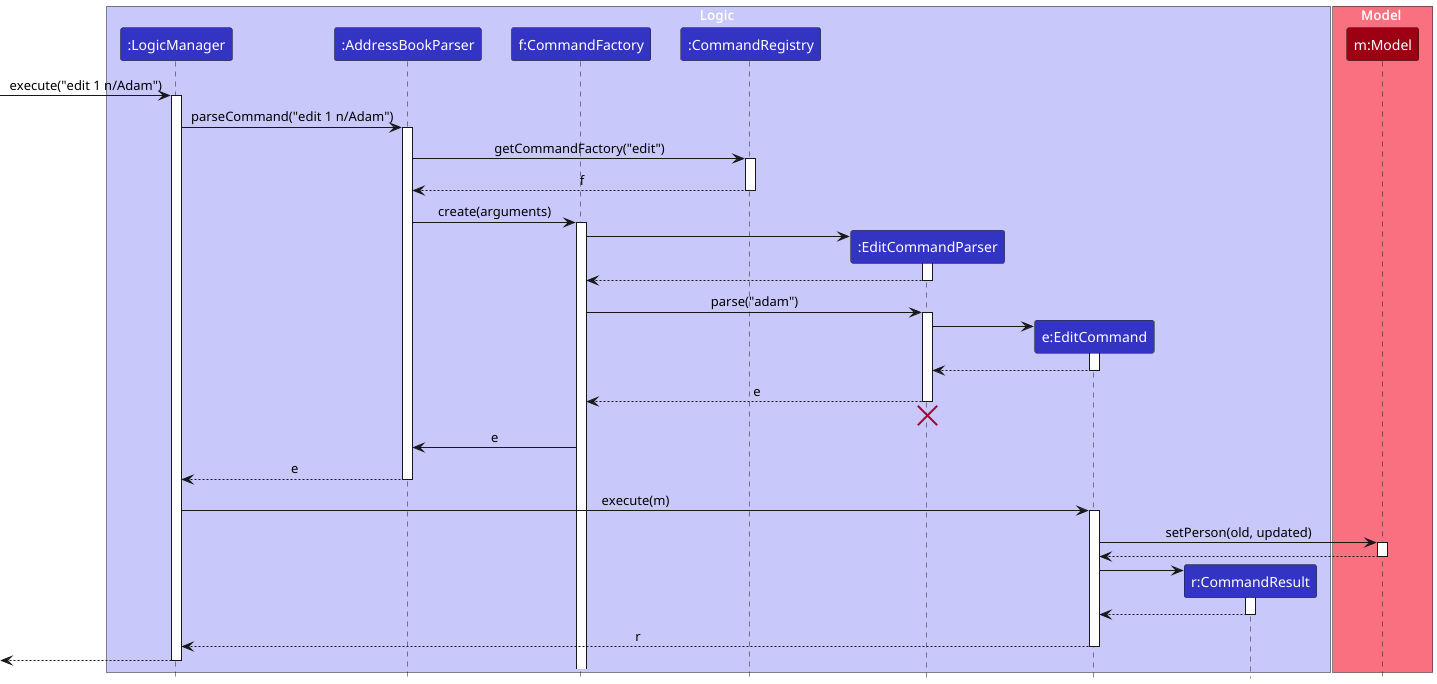

The diagram above was rendered by PlantUML. Its source (embedded in the PNG):
@startuml
!include style.puml
skinparam ArrowFontStyle plain

box Logic LOGIC_COLOR_T1
participant ":LogicManager" as LogicManager LOGIC_COLOR
participant ":AddressBookParser" as AddressBookParser LOGIC_COLOR
participant "f:CommandFactory" as CommandFactory LOGIC_COLOR
participant ":CommandRegistry" as CommandRegistry LOGIC_COLOR
participant ":EditCommandParser" as EditCommandParser LOGIC_COLOR
participant "e:EditCommand" as EditCommand LOGIC_COLOR
participant "r:CommandResult" as CommandResult LOGIC_COLOR
end box

box Model MODEL_COLOR_T1
participant "m:Model" as Model MODEL_COLOR
end box

[-> LogicManager : execute("edit 1 n/Adam")
activate LogicManager

LogicManager -> AddressBookParser : parseCommand("edit 1 n/Adam")
activate AddressBookParser

AddressBookParser -> CommandRegistry : getCommandFactory("edit")
activate CommandRegistry

CommandRegistry -->  AddressBookParser: f
deactivate CommandRegistry

AddressBookParser -> CommandFactory: create(arguments)
activate CommandFactory

create EditCommandParser
CommandFactory -> EditCommandParser
activate EditCommandParser

EditCommandParser --> CommandFactory
deactivate EditCommandParser

CommandFactory -> EditCommandParser : parse("adam")
activate EditCommandParser

create EditCommand
EditCommandParser -> EditCommand
activate EditCommand

EditCommand --> EditCommandParser
deactivate EditCommand

EditCommandParser --> CommandFactory : e
deactivate EditCommandParser
'Hidden arrow to position the destroy marker below the end of the activation bar.
EditCommandParser -[hidden]-> AddressBookParser
destroy EditCommandParser

CommandFactory -> AddressBookParser: e

AddressBookParser --> LogicManager : e
deactivate AddressBookParser

LogicManager -> EditCommand : execute(m)
activate EditCommand

EditCommand -> Model : setPerson(old, updated)
activate Model

Model --> EditCommand
deactivate Model

create CommandResult
EditCommand -> CommandResult
activate CommandResult

CommandResult --> EditCommand
deactivate CommandResult

EditCommand --> LogicManager : r
deactivate EditCommand

[<--LogicManager
deactivate LogicManager
@enduml